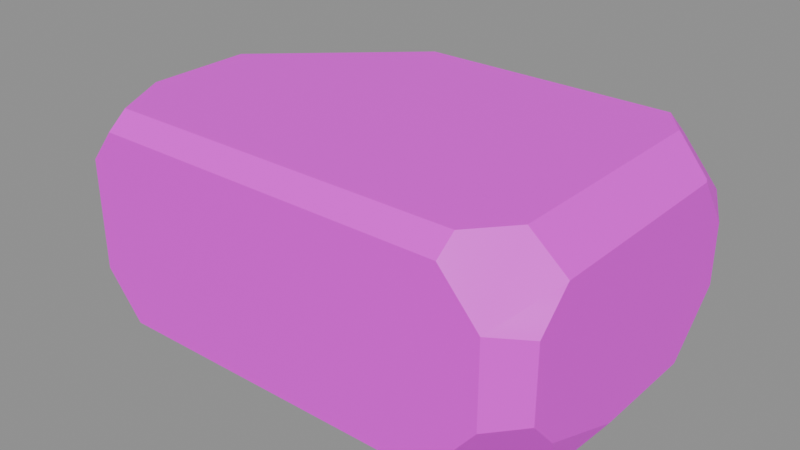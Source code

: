 # Source: vr_brick4.blend  (saved by Blender 5.2.45; exported with 4.5.12 LTS)
import bpy
from mathutils import Matrix  # noqa: F401  (used for matrix-valued properties, if any)

bpy.ops.wm.read_factory_settings(use_empty=True)
scene = bpy.context.scene
scene.name = 'Scene'

# ---- collections
col_anchors = bpy.data.collections.new('anchors'); scene.collection.children.link(col_anchors)

# ---- images (referenced by path relative to the original .blend; pixels are not part of the script)
import os
ASSET_DIR = os.environ.get("B2B_ASSET_DIR", "")  # directory of the original .blend (textures are referenced by path, not embedded)
HERE = os.path.dirname(os.path.abspath(__file__))  # packed textures are extracted next to this script under _unpacked/

def load_image(name, relpath, width, height, colorspace="sRGB"):
    """Load a texture the original file referenced (path relative to the .blend, or extracted next to this script)."""
    p = next((c for c in (os.path.join(HERE, relpath), os.path.join(ASSET_DIR, relpath)) if relpath and os.path.exists(c)), "")
    if p:
        img = bpy.data.images.load(p, check_existing=True)
        img.name = name
    else:  # same state as the original file: an image datablock whose file is absent (Cycles renders it pink)
        img = bpy.data.images.new(name, width, height)
        img.source = "FILE"
        img.filepath = "//" + (relpath or name)
    img.colorspace_settings.name = colorspace
    return img
img_vr_brick4_skin0 = load_image('vr_brick4_skin0', 'vr_brick4_skin0.png', 1024, 1024, 'sRGB')

# ---- materials (node trees are filled in below, after node groups)
mat_vr_brick4 = bpy.data.materials.new('vr_brick4')

# ---- material node trees
mat_vr_brick4.use_nodes = True; mat_vr_brick4.node_tree.nodes.clear()
_N = mat_vr_brick4.node_tree.nodes; _L = mat_vr_brick4.node_tree.links
n0 = _N.new('ShaderNodeBsdfPrincipled'); n0.name = 'Principled BSDF'; n0.location = (-200, 100)
n0.inputs[10].default_value = 0.005
n1 = _N.new('ShaderNodeOutputMaterial'); n1.name = 'Material Output'; n1.location = (200, 100)
n2 = _N.new('ShaderNodeTexImage'); n2.name = 'Image Texture'; n2.location = (0, 0)
n2.image = img_vr_brick4_skin0
n2.interpolation = 'Closest'
_L.new(n0.outputs[0], n1.inputs[0])
_L.new(n2.outputs[0], n0.inputs[0])
n1.is_active_output = True

# ---- meshes
me_vr_brick4 = bpy.data.meshes.new('vr_brick4')
me_vr_brick4.from_pydata([(1.706, 1.033, 0.1698), (1.706, 0.7642, 0.5404), (1.706, -0.7365, 0.5404), (1.706, -0.7457, 0.5342), (1.706, -0.9773, 0.3057), (1.706, -0.9773, -0.2192), (1.706, -0.7828, -0.4354), (1.706, -0.1528, -0.6701), (1.706, 0.6438, -0.6701), (1.706, 1.033, -0.2748), (-1.706, -0.5604, 0.6577), (-1.706, 0.227, 0.6577), (-1.706, 1.005, 0.2007), (-1.706, 1.005, -0.4724), (-1.706, 0.792, -0.6824), (-1.706, -0.5234, -0.6824), (-1.706, -0.9588, -0.3304), (-1.706, -0.9588, 0.3675), (-0.7025, 1.181, 0.633), (1.331, 1.181, 0.633), (1.559, 1.181, 0.3613), (1.559, 1.181, -0.2625), (1.171, 1.181, -0.6145), (-1.305, 1.181, -0.6145), (-1.545, 1.181, -0.4292), (-1.545, 1.181, 0.1822), (1.211, -1.181, 0.6639), (-1.358, -1.181, 0.6639), (-1.545, -1.181, 0.4292), (-1.545, -1.181, -0.3613), (-1.278, -1.181, -0.6886), (1.131, -1.181, -0.6886), (1.492, -1.181, -0.2439), (1.492, -1.181, 0.3428), (1.291, 1.051, 0.7874), (-0.5553, 1.051, 0.7874), (-1.572, 0.1343, 0.7874), (-1.572, -0.6253, 0.7874), (-1.345, -1.051, 0.7874), (1.224, -1.051, 0.7874), (1.465, -0.7735, 0.7874), (1.465, 0.8291, 0.7874), (1.131, -1.088, -0.7874), (-1.264, -1.088, -0.7874), (-1.572, -0.5975, -0.7874), (-1.572, 0.792, -0.7874), (-1.331, 0.9773, -0.7874), (1.211, 0.9773, -0.7874), (1.599, 0.6253, -0.7874), (1.599, -0.5882, -0.7874), (1.626, 1.116, 0.3428), (1.693, 0.7828, 0.5527), (1.612, -0.5882, -0.7751)], [], [(0, 1, 2), (0, 2, 3), (0, 3, 4), (0, 4, 5), (0, 5, 6), (0, 6, 7), (0, 7, 8), (0, 8, 9), (10, 11, 12), (10, 12, 13), (10, 13, 14), (10, 14, 15), (10, 15, 16), (10, 16, 17), (18, 19, 20), (18, 20, 21), (18, 21, 22), (18, 22, 23), (18, 23, 24), (18, 24, 25), (26, 27, 28), (26, 28, 29), (26, 29, 30), (26, 30, 31), (26, 31, 32), (26, 32, 33), (34, 35, 36), (34, 36, 37), (34, 37, 38), (34, 38, 39), (34, 39, 40), (34, 40, 41), (42, 43, 44), (42, 44, 45), (42, 45, 46), (42, 46, 47), (42, 47, 48), (42, 48, 49), (1, 0, 50), (1, 50, 51), (52, 7, 6), (43, 42, 31), (43, 31, 30), (39, 38, 27), (39, 27, 26), (23, 22, 47), (23, 47, 46), (19, 18, 35), (19, 35, 34), (45, 44, 15), (45, 15, 14), (11, 10, 37), (11, 37, 36), (8, 7, 52), (8, 52, 49), (8, 49, 48), (2, 1, 51), (2, 51, 41), (2, 41, 40), (17, 16, 29), (17, 29, 28), (13, 12, 25), (13, 25, 24), (5, 4, 33), (5, 33, 32), (21, 20, 50), (21, 50, 0), (21, 0, 9), (29, 16, 15), (29, 15, 44), (29, 44, 43), (29, 43, 30), (27, 38, 37), (27, 37, 10), (27, 10, 17), (27, 17, 28), (45, 14, 13), (45, 13, 24), (45, 24, 23), (45, 23, 46), (49, 52, 6), (49, 6, 5), (49, 5, 32), (49, 32, 31), (49, 31, 42), (33, 4, 3), (33, 3, 2), (33, 2, 40), (33, 40, 39), (33, 39, 26), (21, 9, 8), (21, 8, 48), (21, 48, 47), (21, 47, 22), (50, 20, 19), (50, 19, 34), (50, 34, 41), (50, 41, 51), (25, 12, 11), (25, 11, 36), (25, 36, 35), (25, 35, 18)])
me_vr_brick4.polygons.foreach_set('use_smooth', [True] * 102)
_k = set([(0, 1), (0, 9), (0, 50), (1, 2), (1, 51), (2, 3), (2, 40), (3, 4), (4, 5), (4, 33), (5, 6), (5, 32), (6, 7), (6, 52), (7, 8), (7, 52), (8, 9), (8, 48), (9, 21), (10, 11), (10, 17), (10, 37), (11, 12), (11, 36), (12, 13), (12, 25), (13, 14), (13, 24), (14, 15), (14, 45), (15, 16), (15, 44), (16, 17), (16, 29), (17, 28), (18, 19), (18, 25), (18, 35), (19, 20), (19, 34), (20, 21), (20, 50), (21, 22), (22, 23), (22, 47), (23, 24), (23, 46), (24, 25), (26, 27), (26, 33), (26, 39), (27, 28), (27, 38), (28, 29), (29, 30), (30, 31), (30, 43), (31, 32), (31, 42), (32, 33), (34, 35), (34, 41), (35, 36), (36, 37), (37, 38), (38, 39), (39, 40), (40, 41), (41, 51), (42, 43), (42, 49), (43, 44), (44, 45), (45, 46), (46, 47), (47, 48), (48, 49), (49, 52), (50, 51)])
me_vr_brick4.attributes.new('sharp_edge', 'BOOLEAN', 'EDGE').data.foreach_set('value', [ (min(e.vertices), max(e.vertices)) in _k for e in me_vr_brick4.edges])
_uv = me_vr_brick4.uv_layers.new(name='UVMap')
_uv.uv.foreach_set('vector', [0.4102, 0.4648, 0.4414, 0.5039, 0.6133, 0.5039, 0.4102, 0.4648, 0.6133, 0.5039, 0.6133, 0.5039, 0.4102, 0.4648, 0.6133, 0.5039, 0.6367, 0.4805, 0.4102, 0.4648, 0.6367, 0.4805, 0.6367, 0.418, 0.4102, 0.4648, 0.6367, 0.418, 0.6133, 0.3945, 0.4102, 0.4648, 0.6133, 0.3945, 0.543, 0.3711, 0.4102, 0.4648, 0.543, 0.3711, 0.457, 0.3711, 0.4102, 0.4648, 0.457, 0.3711, 0.4102, 0.4102, 0.4492, 0.6992, 0.5352, 0.6992, 0.6211, 0.6445, 0.4492, 0.6992, 0.6211, 0.6445, 0.6211, 0.5742, 0.4492, 0.6992, 0.6211, 0.5742, 0.5977, 0.5508, 0.4492, 0.6992, 0.5977, 0.5508, 0.4492, 0.5508, 0.4492, 0.6992, 0.4492, 0.5508, 0.4023, 0.5898, 0.4492, 0.6992, 0.4023, 0.5898, 0.4023, 0.668, 0.1133, 0.5039, 0.3477, 0.5039, 0.3711, 0.4727, 0.1133, 0.5039, 0.3711, 0.4727, 0.3711, 0.4023, 0.1133, 0.5039, 0.3711, 0.4023, 0.3242, 0.3633, 0.1133, 0.5039, 0.3242, 0.3633, 0.05078, 0.3633, 0.1133, 0.5039, 0.05078, 0.3633, 0.01953, 0.3867, 0.1133, 0.5039, 0.01953, 0.3867, 0.01953, 0.4492, 0.05078, 0.6992, 0.3398, 0.6992, 0.3633, 0.6758, 0.05078, 0.6992, 0.3633, 0.6758, 0.3633, 0.582, 0.05078, 0.6992, 0.3633, 0.582, 0.332, 0.543, 0.05078, 0.6992, 0.332, 0.543, 0.05859, 0.543, 0.05078, 0.6992, 0.05859, 0.543, 0.01953, 0.5977, 0.05078, 0.6992, 0.01953, 0.5977, 0.01953, 0.6602, 0.03516, 0.9805, 0.2461, 0.9805, 0.3633, 0.8789, 0.03516, 0.9805, 0.3633, 0.8789, 0.3633, 0.793, 0.03516, 0.9805, 0.3633, 0.793, 0.3398, 0.7461, 0.03516, 0.9805, 0.3398, 0.7461, 0.05078, 0.7461, 0.03516, 0.9805, 0.05078, 0.7461, 0.01953, 0.7773, 0.03516, 0.9805, 0.01953, 0.7773, 0.01953, 0.957, 0.7148, 0.7461, 0.4492, 0.7461, 0.4102, 0.8008, 0.7148, 0.7461, 0.4102, 0.8008, 0.4102, 0.957, 0.7148, 0.7461, 0.4102, 0.957, 0.4336, 0.9805, 0.7148, 0.7461, 0.4336, 0.9805, 0.7227, 0.9805, 0.7148, 0.7461, 0.7227, 0.9805, 0.7695, 0.9414, 0.7148, 0.7461, 0.7695, 0.9414, 0.7695, 0.8008, 0.293, 0.1211, 0.3477, 0.1211, 0.332, 0.09766, 0.293, 0.1211, 0.332, 0.09766, 0.293, 0.1211, 0.3008, 0.168, 0.2617, 0.1992, 0.3398, 0.1992, 0.4023, 0.05859, 0.6758, 0.05859, 0.6758, 0.04297, 0.4023, 0.05859, 0.6758, 0.04297, 0.4023, 0.04297, 0.5273, 0.1211, 0.8164, 0.1211, 0.8164, 0.09766, 0.5273, 0.1211, 0.8164, 0.09766, 0.5273, 0.09766, 0.3789, 0.1992, 0.6602, 0.1992, 0.668, 0.168, 0.3789, 0.1992, 0.668, 0.168, 0.3789, 0.168, 0.01953, 0.1211, 0.2539, 0.1211, 0.2305, 0.09766, 0.01953, 0.1211, 0.2305, 0.09766, 0.02734, 0.09766, 0.01953, 0.05859, 0.1758, 0.05859, 0.168, 0.04297, 0.01953, 0.05859, 0.168, 0.04297, 0.01953, 0.04297, 0.3867, 0.1211, 0.4727, 0.1211, 0.4805, 0.09766, 0.3867, 0.1211, 0.4805, 0.09766, 0.3945, 0.09766, 0.3633, 0.04297, 0.2695, 0.04297, 0.2227, 0.05859, 0.3633, 0.04297, 0.2227, 0.05859, 0.2227, 0.05859, 0.3633, 0.04297, 0.2227, 0.05859, 0.3633, 0.05859, 0.7227, 0.3164, 0.8945, 0.3164, 0.8945, 0.3164, 0.7227, 0.3164, 0.8945, 0.3164, 0.9023, 0.2773, 0.7227, 0.3164, 0.9023, 0.2773, 0.7227, 0.2773, 0.1367, 0.1992, 0.2148, 0.1992, 0.2148, 0.168, 0.1367, 0.1992, 0.2148, 0.168, 0.1289, 0.168, 0.707, 0.1992, 0.7852, 0.1992, 0.7773, 0.1758, 0.707, 0.1992, 0.7773, 0.1758, 0.7148, 0.1758, 0.01953, 0.1992, 0.08203, 0.1992, 0.08203, 0.168, 0.01953, 0.1992, 0.08203, 0.168, 0.01953, 0.168, 0.8242, 0.1992, 0.8945, 0.1992, 0.8945, 0.1914, 0.8242, 0.1992, 0.8945, 0.1914, 0.8711, 0.1758, 0.8242, 0.1992, 0.8711, 0.1758, 0.8242, 0.1758, 0.2227, 0.2617, 0.1914, 0.2539, 0.1523, 0.3008, 0.2227, 0.2617, 0.1523, 0.3008, 0.168, 0.3164, 0.2227, 0.2617, 0.168, 0.3164, 0.2305, 0.3164, 0.2227, 0.2617, 0.2305, 0.3164, 0.2383, 0.3008, 0.3477, 0.2617, 0.3242, 0.2539, 0.2852, 0.293, 0.3477, 0.2617, 0.2852, 0.293, 0.2852, 0.3164, 0.3477, 0.2617, 0.2852, 0.3164, 0.3477, 0.3164, 0.3477, 0.2617, 0.3477, 0.3164, 0.3633, 0.2852, 0.5508, 0.2617, 0.5352, 0.2617, 0.5195, 0.293, 0.5508, 0.2617, 0.5195, 0.293, 0.5273, 0.3164, 0.5508, 0.2617, 0.5273, 0.3164, 0.5664, 0.3164, 0.5508, 0.2617, 0.5664, 0.3164, 0.5742, 0.2852, 0.9727, 0.5039, 0.9727, 0.5039, 0.9648, 0.457, 0.9727, 0.5039, 0.9648, 0.457, 0.9492, 0.4258, 0.9727, 0.5039, 0.9492, 0.4258, 0.918, 0.4336, 0.9727, 0.5039, 0.918, 0.4336, 0.8867, 0.4883, 0.9727, 0.5039, 0.8867, 0.4883, 0.8945, 0.5039, 0.457, 0.3164, 0.4805, 0.2852, 0.457, 0.2539, 0.457, 0.3164, 0.457, 0.2539, 0.457, 0.2539, 0.457, 0.3164, 0.457, 0.2539, 0.418, 0.2617, 0.457, 0.3164, 0.418, 0.2617, 0.4023, 0.3008, 0.457, 0.3164, 0.4023, 0.3008, 0.4102, 0.3164, 0.01953, 0.293, 0.03516, 0.3164, 0.09766, 0.3164, 0.01953, 0.293, 0.09766, 0.3164, 0.1055, 0.3008, 0.01953, 0.293, 0.1055, 0.3008, 0.07422, 0.2461, 0.01953, 0.293, 0.07422, 0.2461, 0.05078, 0.2461, 0.6836, 0.2695, 0.6758, 0.2617, 0.6367, 0.2695, 0.6836, 0.2695, 0.6367, 0.2695, 0.6211, 0.293, 0.6836, 0.2695, 0.6211, 0.293, 0.6367, 0.3164, 0.6836, 0.2695, 0.6367, 0.3164, 0.6758, 0.3164, 0.7695, 0.3945, 0.7461, 0.3945, 0.6836, 0.4805, 0.7695, 0.3945, 0.6836, 0.4805, 0.6836, 0.5039, 0.7695, 0.3945, 0.6836, 0.5039, 0.8398, 0.5039, 0.7695, 0.3945, 0.8398, 0.5039, 0.8398, 0.4727])
me_vr_brick4.materials.append(mat_vr_brick4)
me_vr_brick4.update()

# ---- objects
ob_vr_brick4 = bpy.data.objects.new('vr_brick4', me_vr_brick4)

# ---- transforms, parenting, visibility, modifiers, constraints
ob_vr_brick4.location = (0.0, 0.0, 0.0)

# ---- collection membership
scene.collection.objects.link(ob_vr_brick4)

# ---- scene / render settings (as saved in the file)
scene.frame_start = 1; scene.frame_end = 250; scene.frame_set(1)
scene.render.engine = 'BLENDER_EEVEE_NEXT'
scene.render.bake_bias = 0.0
scene.render.bake_samples = 0
scene.render.compositor_device = 'GPU'
scene.eevee.use_volume_custom_range = False
scene.eevee.fast_gi_thickness_near = 0.1
scene.eevee.fast_gi_thickness_far = 0.0
scene.eevee.ray_tracing_options.screen_trace_thickness = 0.1
bpy.context.view_layer.update()

# ---- added for rendering (the .blend has no active camera and no usable light): camera, sun + grey world if the file has none
cam_auto = bpy.data.cameras.new('AutoCamera')
cam_auto.lens = 50.0
cam_auto.sensor_width = 36.0
cam_auto.clip_end = 1000.0
ob_auto_camera = bpy.data.objects.new('AutoCamera', cam_auto)
scene.collection.objects.link(ob_auto_camera)
ob_auto_camera.location = (4.10682, -4.92818, 3.28545)
ob_auto_camera.rotation_euler = (1.09748, -7.21219e-08, 0.694738)
scene.camera = ob_auto_camera
light_auto_sun = bpy.data.lights.new('AutoSun', 'SUN')
light_auto_sun.energy = 3.0
light_auto_sun.angle = 0.0523599
ob_auto_sun = bpy.data.objects.new('AutoSun', light_auto_sun)
scene.collection.objects.link(ob_auto_sun)
ob_auto_sun.rotation_euler = (0.872665, 0.174533, 0.523599)
if scene.world is None:
    world_auto = bpy.data.worlds.new('AutoWorld')
    world_auto.color = (0.3, 0.3, 0.3)
    scene.world = world_auto
bpy.context.view_layer.update()
